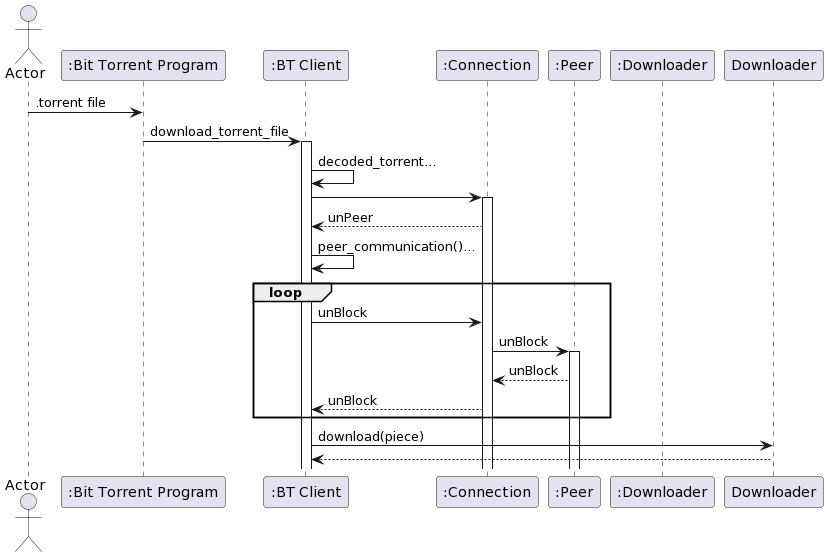

The diagram above was rendered by PlantUML. Its source (embedded in the PNG):
@startuml
skinparam classAttributeIconSize 0

Actor Actor
Participant BitTorrentProgram as ":Bit Torrent Program"
Participant BTClient as ":BT Client"
Participant Connection as ":Connection"
Participant Peer as ":Peer"
Participant Handshake as ":Downloader"




Actor -> BitTorrentProgram: .torrent file
BitTorrentProgram -> BTClient ++: download_torrent_file
BTClient -> BTClient: decoded_torrent...
BTClient -> Connection++: 
          Connection --> BTClient: unPeer
BTClient -> BTClient: peer_communication()...

Loop

BTClient -> Connection: unBlock

Connection-> Peer++: unBlock
          Peer --> Connection: unBlock

          Connection --> BTClient: unBlock
end


BTClient -> Downloader: download(piece)
          Downloader--> BTClient:
@enduml